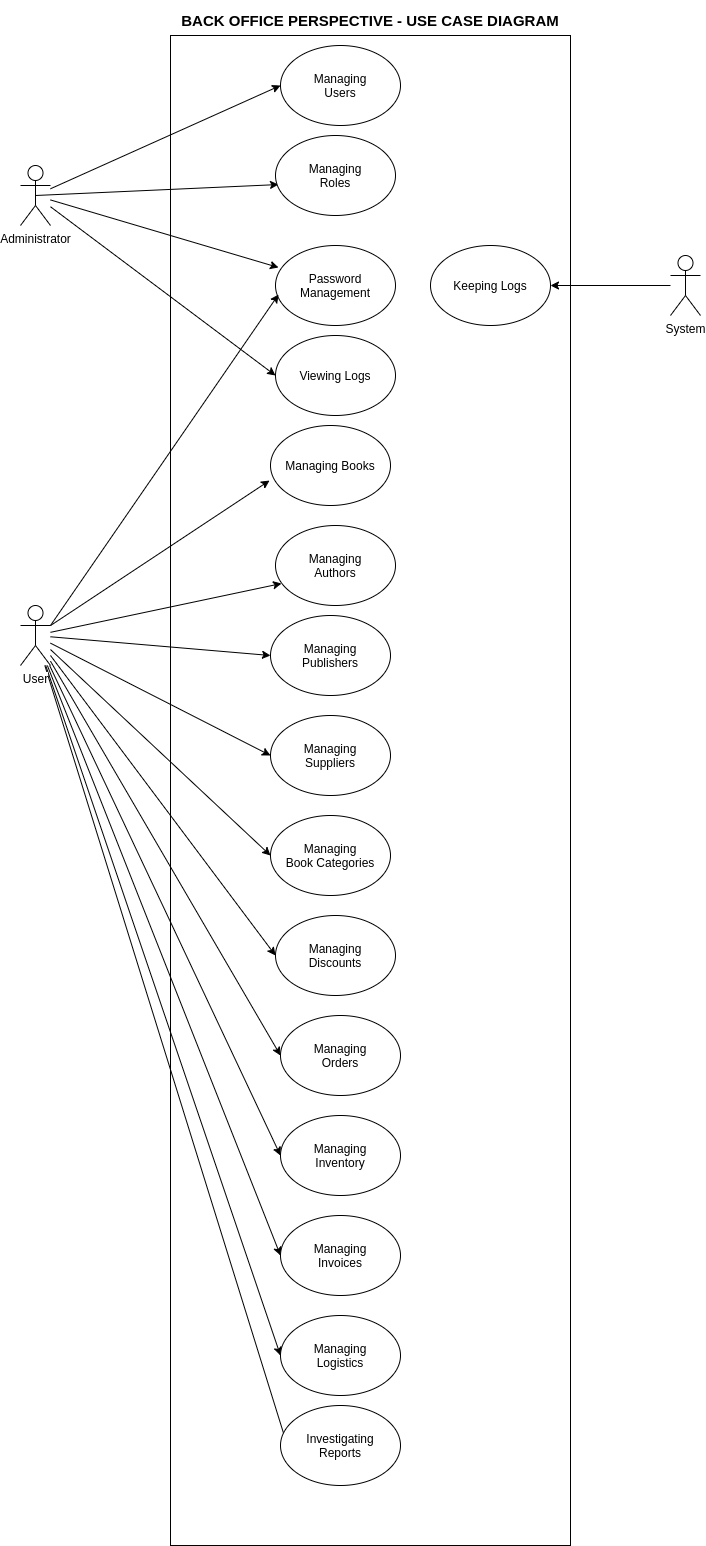

The diagram above was exported from draw.io. Its source (the exported page's mxGraphModel, read from the mxfile embedded in the PNG):
<mxGraphModel dx="1581" dy="760" grid="1" gridSize="10" guides="1" tooltips="1" connect="1" arrows="1" fold="1" page="1" pageScale="1" pageWidth="850" pageHeight="1100" background="none" math="0" shadow="0">
  <root>
    <mxCell id="0" />
    <mxCell id="1" parent="0" />
    <mxCell id="eW_tkMtq8Locetvvfbn6-7" style="rounded=0;orthogonalLoop=1;jettySize=auto;html=1;entryX=0;entryY=0.5;entryDx=0;entryDy=0;" parent="1" source="eW_tkMtq8Locetvvfbn6-1" target="eW_tkMtq8Locetvvfbn6-2" edge="1">
      <mxGeometry relative="1" as="geometry" />
    </mxCell>
    <mxCell id="eW_tkMtq8Locetvvfbn6-9" style="edgeStyle=none;rounded=0;orthogonalLoop=1;jettySize=auto;html=1;entryX=0.025;entryY=0.275;entryDx=0;entryDy=0;entryPerimeter=0;" parent="1" source="eW_tkMtq8Locetvvfbn6-1" target="eW_tkMtq8Locetvvfbn6-4" edge="1">
      <mxGeometry relative="1" as="geometry" />
    </mxCell>
    <mxCell id="eW_tkMtq8Locetvvfbn6-19" style="edgeStyle=none;rounded=0;orthogonalLoop=1;jettySize=auto;html=1;entryX=0;entryY=0.5;entryDx=0;entryDy=0;" parent="1" source="eW_tkMtq8Locetvvfbn6-1" target="eW_tkMtq8Locetvvfbn6-11" edge="1">
      <mxGeometry relative="1" as="geometry" />
    </mxCell>
    <mxCell id="eW_tkMtq8Locetvvfbn6-45" style="edgeStyle=none;rounded=0;orthogonalLoop=1;jettySize=auto;html=1;exitX=0.5;exitY=0.5;exitDx=0;exitDy=0;exitPerimeter=0;entryX=0.025;entryY=0.613;entryDx=0;entryDy=0;entryPerimeter=0;" parent="1" source="eW_tkMtq8Locetvvfbn6-1" target="eW_tkMtq8Locetvvfbn6-3" edge="1">
      <mxGeometry relative="1" as="geometry">
        <mxPoint x="500" y="290" as="targetPoint" />
      </mxGeometry>
    </mxCell>
    <mxCell id="eW_tkMtq8Locetvvfbn6-1" value="Administrator" style="shape=umlActor;verticalLabelPosition=bottom;labelBackgroundColor=#ffffff;verticalAlign=top;html=1;outlineConnect=0;" parent="1" vertex="1">
      <mxGeometry x="50" y="260" width="30" height="60" as="geometry" />
    </mxCell>
    <mxCell id="eW_tkMtq8Locetvvfbn6-2" value="Managing&lt;br&gt;Users" style="ellipse;whiteSpace=wrap;html=1;" parent="1" vertex="1">
      <mxGeometry x="310" y="140" width="120" height="80" as="geometry" />
    </mxCell>
    <mxCell id="eW_tkMtq8Locetvvfbn6-3" value="Managing&lt;br&gt;Roles" style="ellipse;whiteSpace=wrap;html=1;" parent="1" vertex="1">
      <mxGeometry x="305" y="230" width="120" height="80" as="geometry" />
    </mxCell>
    <mxCell id="eW_tkMtq8Locetvvfbn6-4" value="Password Management" style="ellipse;whiteSpace=wrap;html=1;" parent="1" vertex="1">
      <mxGeometry x="305" y="340" width="120" height="80" as="geometry" />
    </mxCell>
    <mxCell id="eW_tkMtq8Locetvvfbn6-5" value="Keeping Logs" style="ellipse;whiteSpace=wrap;html=1;" parent="1" vertex="1">
      <mxGeometry x="460" y="340" width="120" height="80" as="geometry" />
    </mxCell>
    <mxCell id="eW_tkMtq8Locetvvfbn6-10" style="edgeStyle=none;rounded=0;orthogonalLoop=1;jettySize=auto;html=1;entryX=1;entryY=0.5;entryDx=0;entryDy=0;" parent="1" source="eW_tkMtq8Locetvvfbn6-6" target="eW_tkMtq8Locetvvfbn6-5" edge="1">
      <mxGeometry relative="1" as="geometry">
        <mxPoint x="428.81999999999994" y="538.5899999999999" as="targetPoint" />
      </mxGeometry>
    </mxCell>
    <mxCell id="eW_tkMtq8Locetvvfbn6-11" value="Viewing Logs" style="ellipse;whiteSpace=wrap;html=1;" parent="1" vertex="1">
      <mxGeometry x="305" y="430" width="120" height="80" as="geometry" />
    </mxCell>
    <mxCell id="eW_tkMtq8Locetvvfbn6-21" style="edgeStyle=none;rounded=0;orthogonalLoop=1;jettySize=auto;html=1;entryX=-0.008;entryY=0.688;entryDx=0;entryDy=0;entryPerimeter=0;" parent="1" source="eW_tkMtq8Locetvvfbn6-15" target="eW_tkMtq8Locetvvfbn6-20" edge="1">
      <mxGeometry relative="1" as="geometry" />
    </mxCell>
    <mxCell id="eW_tkMtq8Locetvvfbn6-24" style="edgeStyle=none;rounded=0;orthogonalLoop=1;jettySize=auto;html=1;entryX=0.05;entryY=0.725;entryDx=0;entryDy=0;entryPerimeter=0;" parent="1" source="eW_tkMtq8Locetvvfbn6-15" target="eW_tkMtq8Locetvvfbn6-22" edge="1">
      <mxGeometry relative="1" as="geometry" />
    </mxCell>
    <mxCell id="eW_tkMtq8Locetvvfbn6-25" style="edgeStyle=none;rounded=0;orthogonalLoop=1;jettySize=auto;html=1;entryX=0;entryY=0.5;entryDx=0;entryDy=0;" parent="1" source="eW_tkMtq8Locetvvfbn6-15" target="eW_tkMtq8Locetvvfbn6-23" edge="1">
      <mxGeometry relative="1" as="geometry" />
    </mxCell>
    <mxCell id="eW_tkMtq8Locetvvfbn6-27" style="edgeStyle=none;rounded=0;orthogonalLoop=1;jettySize=auto;html=1;entryX=0;entryY=0.5;entryDx=0;entryDy=0;" parent="1" source="eW_tkMtq8Locetvvfbn6-15" target="eW_tkMtq8Locetvvfbn6-26" edge="1">
      <mxGeometry relative="1" as="geometry" />
    </mxCell>
    <mxCell id="eW_tkMtq8Locetvvfbn6-31" style="edgeStyle=none;rounded=0;orthogonalLoop=1;jettySize=auto;html=1;entryX=0;entryY=0.5;entryDx=0;entryDy=0;" parent="1" source="eW_tkMtq8Locetvvfbn6-15" target="eW_tkMtq8Locetvvfbn6-30" edge="1">
      <mxGeometry relative="1" as="geometry" />
    </mxCell>
    <mxCell id="eW_tkMtq8Locetvvfbn6-43" style="edgeStyle=none;rounded=0;orthogonalLoop=1;jettySize=auto;html=1;exitX=1;exitY=0.3333333333333333;exitDx=0;exitDy=0;exitPerimeter=0;entryX=0.025;entryY=0.613;entryDx=0;entryDy=0;entryPerimeter=0;" parent="1" source="eW_tkMtq8Locetvvfbn6-15" target="eW_tkMtq8Locetvvfbn6-4" edge="1">
      <mxGeometry relative="1" as="geometry">
        <mxPoint x="320.02" y="461.29999999999995" as="targetPoint" />
      </mxGeometry>
    </mxCell>
    <mxCell id="eW_tkMtq8Locetvvfbn6-48" style="edgeStyle=none;rounded=0;orthogonalLoop=1;jettySize=auto;html=1;entryX=0;entryY=0.5;entryDx=0;entryDy=0;" parent="1" source="eW_tkMtq8Locetvvfbn6-15" target="eW_tkMtq8Locetvvfbn6-32" edge="1">
      <mxGeometry relative="1" as="geometry" />
    </mxCell>
    <mxCell id="4K6u63fTxI49RIOWX4q9-7" style="rounded=0;orthogonalLoop=1;jettySize=auto;html=1;entryX=0;entryY=0.5;entryDx=0;entryDy=0;" parent="1" source="eW_tkMtq8Locetvvfbn6-15" target="4K6u63fTxI49RIOWX4q9-1" edge="1">
      <mxGeometry relative="1" as="geometry" />
    </mxCell>
    <mxCell id="4K6u63fTxI49RIOWX4q9-8" style="edgeStyle=none;rounded=0;orthogonalLoop=1;jettySize=auto;html=1;entryX=0;entryY=0.5;entryDx=0;entryDy=0;" parent="1" source="eW_tkMtq8Locetvvfbn6-15" target="4K6u63fTxI49RIOWX4q9-2" edge="1">
      <mxGeometry relative="1" as="geometry" />
    </mxCell>
    <mxCell id="4K6u63fTxI49RIOWX4q9-9" style="edgeStyle=none;rounded=0;orthogonalLoop=1;jettySize=auto;html=1;entryX=0;entryY=0.5;entryDx=0;entryDy=0;" parent="1" source="eW_tkMtq8Locetvvfbn6-15" target="4K6u63fTxI49RIOWX4q9-3" edge="1">
      <mxGeometry relative="1" as="geometry" />
    </mxCell>
    <mxCell id="4K6u63fTxI49RIOWX4q9-10" style="edgeStyle=none;rounded=0;orthogonalLoop=1;jettySize=auto;html=1;entryX=0.083;entryY=0.625;entryDx=0;entryDy=0;entryPerimeter=0;" parent="1" source="eW_tkMtq8Locetvvfbn6-15" target="4K6u63fTxI49RIOWX4q9-4" edge="1">
      <mxGeometry relative="1" as="geometry" />
    </mxCell>
    <mxCell id="eW_tkMtq8Locetvvfbn6-15" value="User" style="shape=umlActor;verticalLabelPosition=bottom;labelBackgroundColor=#ffffff;verticalAlign=top;html=1;outlineConnect=0;" parent="1" vertex="1">
      <mxGeometry x="50" y="700" width="30" height="60" as="geometry" />
    </mxCell>
    <mxCell id="eW_tkMtq8Locetvvfbn6-20" value="Managing Books" style="ellipse;whiteSpace=wrap;html=1;" parent="1" vertex="1">
      <mxGeometry x="300" y="520" width="120" height="80" as="geometry" />
    </mxCell>
    <mxCell id="eW_tkMtq8Locetvvfbn6-22" value="Managing&lt;br&gt;Authors" style="ellipse;whiteSpace=wrap;html=1;" parent="1" vertex="1">
      <mxGeometry x="305" y="620" width="120" height="80" as="geometry" />
    </mxCell>
    <mxCell id="eW_tkMtq8Locetvvfbn6-23" value="Managing&lt;br&gt;Publishers" style="ellipse;whiteSpace=wrap;html=1;" parent="1" vertex="1">
      <mxGeometry x="300" y="710" width="120" height="80" as="geometry" />
    </mxCell>
    <mxCell id="eW_tkMtq8Locetvvfbn6-26" value="Managing&lt;br&gt;Suppliers" style="ellipse;whiteSpace=wrap;html=1;" parent="1" vertex="1">
      <mxGeometry x="300" y="810" width="120" height="80" as="geometry" />
    </mxCell>
    <mxCell id="eW_tkMtq8Locetvvfbn6-28" style="edgeStyle=none;rounded=0;orthogonalLoop=1;jettySize=auto;html=1;entryX=0;entryY=0.5;entryDx=0;entryDy=0;" parent="1" source="eW_tkMtq8Locetvvfbn6-15" target="eW_tkMtq8Locetvvfbn6-29" edge="1">
      <mxGeometry relative="1" as="geometry">
        <mxPoint x="586.8602998190747" y="640" as="sourcePoint" />
      </mxGeometry>
    </mxCell>
    <mxCell id="eW_tkMtq8Locetvvfbn6-29" value="Managing&lt;br&gt;Book Categories" style="ellipse;whiteSpace=wrap;html=1;" parent="1" vertex="1">
      <mxGeometry x="300" y="910" width="120" height="80" as="geometry" />
    </mxCell>
    <mxCell id="eW_tkMtq8Locetvvfbn6-30" value="Managing&lt;br&gt;Discounts" style="ellipse;whiteSpace=wrap;html=1;" parent="1" vertex="1">
      <mxGeometry x="305" y="1010" width="120" height="80" as="geometry" />
    </mxCell>
    <mxCell id="eW_tkMtq8Locetvvfbn6-32" value="Managing&lt;br&gt;Orders" style="ellipse;whiteSpace=wrap;html=1;" parent="1" vertex="1">
      <mxGeometry x="310" y="1110" width="120" height="80" as="geometry" />
    </mxCell>
    <mxCell id="eW_tkMtq8Locetvvfbn6-44" value="&lt;font style=&quot;font-size: 15px&quot;&gt;BACK OFFICE PERSPECTIVE - USE CASE DIAGRAM&lt;/font&gt;" style="text;html=1;strokeColor=none;fillColor=none;align=center;verticalAlign=middle;whiteSpace=wrap;rounded=0;fontStyle=1" parent="1" vertex="1">
      <mxGeometry x="200" y="95" width="400" height="40" as="geometry" />
    </mxCell>
    <mxCell id="4K6u63fTxI49RIOWX4q9-1" value="Managing&lt;br&gt;Inventory" style="ellipse;whiteSpace=wrap;html=1;" parent="1" vertex="1">
      <mxGeometry x="310" y="1210" width="120" height="80" as="geometry" />
    </mxCell>
    <mxCell id="4K6u63fTxI49RIOWX4q9-2" value="Managing&lt;br&gt;Invoices" style="ellipse;whiteSpace=wrap;html=1;" parent="1" vertex="1">
      <mxGeometry x="310" y="1310" width="120" height="80" as="geometry" />
    </mxCell>
    <mxCell id="4K6u63fTxI49RIOWX4q9-3" value="Managing&lt;br&gt;Logistics" style="ellipse;whiteSpace=wrap;html=1;" parent="1" vertex="1">
      <mxGeometry x="310" y="1410" width="120" height="80" as="geometry" />
    </mxCell>
    <mxCell id="4K6u63fTxI49RIOWX4q9-4" value="Investigating&lt;br&gt;Reports" style="ellipse;whiteSpace=wrap;html=1;" parent="1" vertex="1">
      <mxGeometry x="310" y="1500" width="120" height="80" as="geometry" />
    </mxCell>
    <mxCell id="eW_tkMtq8Locetvvfbn6-52" value="Untitled Layer" parent="0" />
    <mxCell id="eW_tkMtq8Locetvvfbn6-51" value="" style="rounded=0;whiteSpace=wrap;html=1;fillColor=none;labelPosition=center;verticalLabelPosition=middle;align=center;verticalAlign=middle;" parent="eW_tkMtq8Locetvvfbn6-52" vertex="1">
      <mxGeometry x="200" y="130" width="400" height="1510" as="geometry" />
    </mxCell>
    <mxCell id="eW_tkMtq8Locetvvfbn6-6" value="System" style="shape=umlActor;verticalLabelPosition=bottom;labelBackgroundColor=#ffffff;verticalAlign=top;html=1;outlineConnect=0;" parent="eW_tkMtq8Locetvvfbn6-52" vertex="1">
      <mxGeometry x="700" y="350" width="30" height="60" as="geometry" />
    </mxCell>
  </root>
</mxGraphModel>